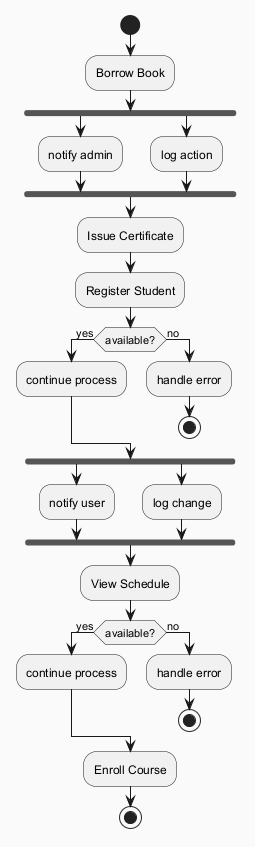

The diagram above was rendered by PlantUML. Its source (embedded in the PNG):
@startuml
skinparam backgroundColor #FAFAFA
skinparam classBackgroundColor #FFF3E0
skinparam classBorderColor #E65100
start
:Borrow Book;
fork
:notify admin;
fork again
:log action;
end fork
:Issue Certificate;
:Register Student;
if (available?) then (yes)
:continue process;
else (no)
:handle error;
stop
endif
fork
:notify user;
fork again
:log change;
end fork
:View Schedule;
if (available?) then (yes)
:continue process;
else (no)
:handle error;
stop
endif
:Enroll Course;
stop
@enduml